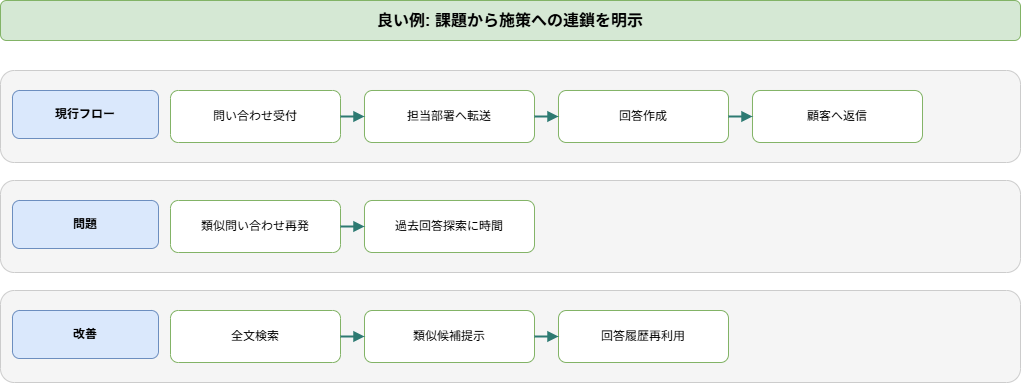

The diagram above was exported from draw.io. Its source (the exported page's mxGraphModel, read from the mxfile embedded in the PNG):
<mxGraphModel dx="798" dy="770" grid="1" gridSize="10" guides="1" tooltips="1" connect="1" arrows="1" fold="1" page="1" pageScale="1" pageWidth="1140" pageHeight="460" math="0" shadow="0">
  <root>
    <mxCell id="0" />
    <mxCell id="1" parent="0" />
    <mxCell id="2" value="良い例: 課題から施策への連鎖を明示" style="rounded=1;whiteSpace=wrap;html=1;fillColor=#d5e8d4;strokeColor=#82b366;fontSize=16;fontStyle=1;" parent="1" vertex="1">
      <mxGeometry x="40" y="20" width="1020" height="40" as="geometry" />
    </mxCell>
    <mxCell id="3" value="" style="rounded=1;whiteSpace=wrap;html=1;fillColor=#f5f5f5;strokeColor=#cccccc;" parent="1" vertex="1">
      <mxGeometry x="40" y="90" width="1020" height="92" as="geometry" />
    </mxCell>
    <mxCell id="4" value="現行フロー" style="rounded=1;whiteSpace=wrap;html=1;fillColor=#dae8fc;strokeColor=#6c8ebf;fontStyle=1;" parent="1" vertex="1">
      <mxGeometry x="52" y="110" width="146" height="48" as="geometry" />
    </mxCell>
    <mxCell id="5" value="問い合わせ受付" style="rounded=1;whiteSpace=wrap;html=1;fillColor=#ffffff;strokeColor=#82b366;" parent="1" vertex="1">
      <mxGeometry x="210" y="110" width="170" height="52" as="geometry" />
    </mxCell>
    <mxCell id="6" value="担当部署へ転送" style="rounded=1;whiteSpace=wrap;html=1;fillColor=#ffffff;strokeColor=#82b366;" parent="1" vertex="1">
      <mxGeometry x="404" y="110" width="170" height="52" as="geometry" />
    </mxCell>
    <mxCell id="7" value="" style="endArrow=block;html=1;rounded=0;strokeColor=#2d7a72;strokeWidth=2;" parent="1" source="5" target="6" edge="1">
      <mxGeometry relative="1" as="geometry" />
    </mxCell>
    <mxCell id="8" value="回答作成" style="rounded=1;whiteSpace=wrap;html=1;fillColor=#ffffff;strokeColor=#82b366;" parent="1" vertex="1">
      <mxGeometry x="598" y="110" width="170" height="52" as="geometry" />
    </mxCell>
    <mxCell id="9" value="" style="endArrow=block;html=1;rounded=0;strokeColor=#2d7a72;strokeWidth=2;" parent="1" source="6" target="8" edge="1">
      <mxGeometry relative="1" as="geometry" />
    </mxCell>
    <mxCell id="10" value="顧客へ返信" style="rounded=1;whiteSpace=wrap;html=1;fillColor=#ffffff;strokeColor=#82b366;" parent="1" vertex="1">
      <mxGeometry x="792" y="110" width="170" height="52" as="geometry" />
    </mxCell>
    <mxCell id="11" value="" style="endArrow=block;html=1;rounded=0;strokeColor=#2d7a72;strokeWidth=2;" parent="1" source="8" target="10" edge="1">
      <mxGeometry relative="1" as="geometry" />
    </mxCell>
    <mxCell id="12" value="" style="rounded=1;whiteSpace=wrap;html=1;fillColor=#f5f5f5;strokeColor=#cccccc;" parent="1" vertex="1">
      <mxGeometry x="40" y="200" width="1020" height="92" as="geometry" />
    </mxCell>
    <mxCell id="13" value="問題" style="rounded=1;whiteSpace=wrap;html=1;fillColor=#dae8fc;strokeColor=#6c8ebf;fontStyle=1;" parent="1" vertex="1">
      <mxGeometry x="52" y="220" width="146" height="48" as="geometry" />
    </mxCell>
    <mxCell id="14" value="類似問い合わせ再発" style="rounded=1;whiteSpace=wrap;html=1;fillColor=#ffffff;strokeColor=#82b366;" parent="1" vertex="1">
      <mxGeometry x="210" y="220" width="170" height="52" as="geometry" />
    </mxCell>
    <mxCell id="15" value="過去回答探索に時間" style="rounded=1;whiteSpace=wrap;html=1;fillColor=#ffffff;strokeColor=#82b366;" parent="1" vertex="1">
      <mxGeometry x="404" y="220" width="170" height="52" as="geometry" />
    </mxCell>
    <mxCell id="16" value="" style="endArrow=block;html=1;rounded=0;strokeColor=#2d7a72;strokeWidth=2;" parent="1" source="14" target="15" edge="1">
      <mxGeometry relative="1" as="geometry" />
    </mxCell>
    <mxCell id="17" value="" style="rounded=1;whiteSpace=wrap;html=1;fillColor=#f5f5f5;strokeColor=#cccccc;" parent="1" vertex="1">
      <mxGeometry x="40" y="310" width="1020" height="92" as="geometry" />
    </mxCell>
    <mxCell id="18" value="改善" style="rounded=1;whiteSpace=wrap;html=1;fillColor=#dae8fc;strokeColor=#6c8ebf;fontStyle=1;" parent="1" vertex="1">
      <mxGeometry x="52" y="330" width="146" height="48" as="geometry" />
    </mxCell>
    <mxCell id="19" value="全文検索" style="rounded=1;whiteSpace=wrap;html=1;fillColor=#ffffff;strokeColor=#82b366;" parent="1" vertex="1">
      <mxGeometry x="210" y="330" width="170" height="52" as="geometry" />
    </mxCell>
    <mxCell id="20" value="類似候補提示" style="rounded=1;whiteSpace=wrap;html=1;fillColor=#ffffff;strokeColor=#82b366;" parent="1" vertex="1">
      <mxGeometry x="404" y="330" width="170" height="52" as="geometry" />
    </mxCell>
    <mxCell id="21" value="" style="endArrow=block;html=1;rounded=0;strokeColor=#2d7a72;strokeWidth=2;" parent="1" source="19" target="20" edge="1">
      <mxGeometry relative="1" as="geometry" />
    </mxCell>
    <mxCell id="22" value="回答履歴再利用" style="rounded=1;whiteSpace=wrap;html=1;fillColor=#ffffff;strokeColor=#82b366;" parent="1" vertex="1">
      <mxGeometry x="598" y="330" width="170" height="52" as="geometry" />
    </mxCell>
    <mxCell id="23" value="" style="endArrow=block;html=1;rounded=0;strokeColor=#2d7a72;strokeWidth=2;" parent="1" source="20" target="22" edge="1">
      <mxGeometry relative="1" as="geometry" />
    </mxCell>
  </root>
</mxGraphModel>